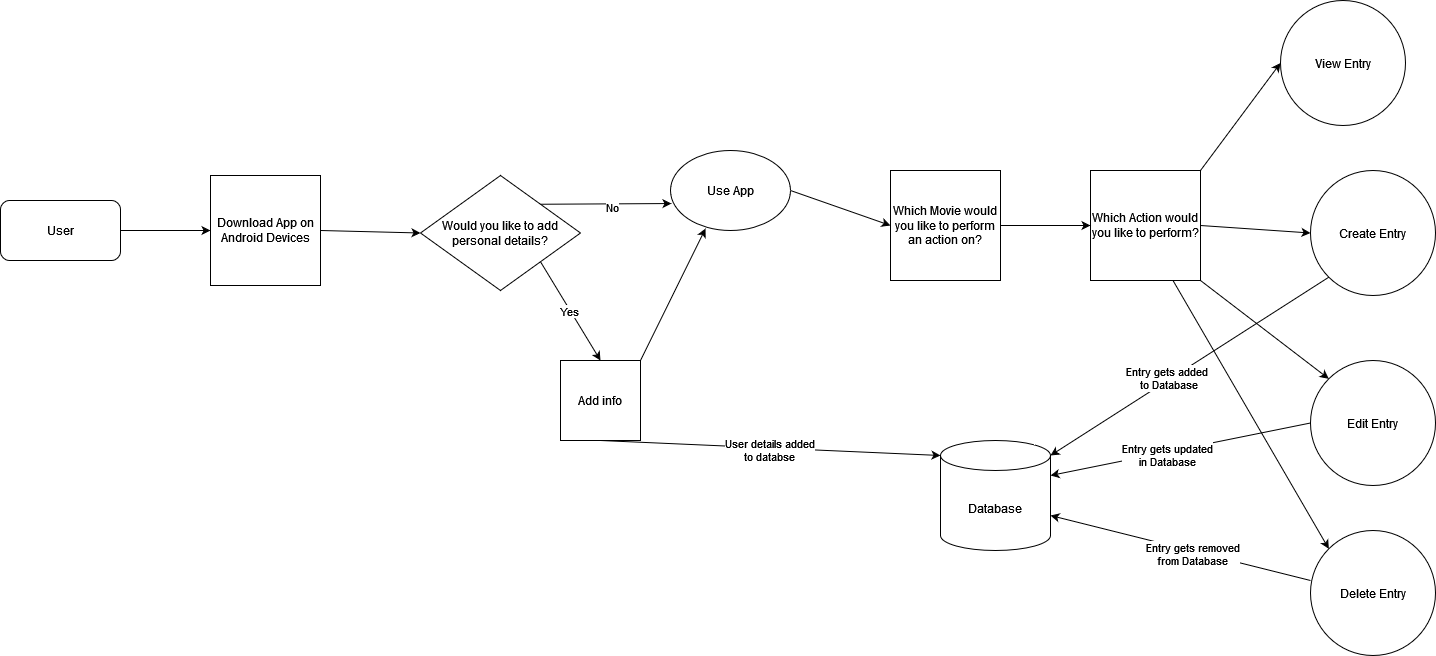

The diagram above was exported from draw.io. Its source (the exported page's mxGraphModel, read from the mxfile embedded in the PNG):
<mxGraphModel dx="2901" dy="1152" grid="1" gridSize="10" guides="1" tooltips="1" connect="1" arrows="1" fold="1" page="1" pageScale="1" pageWidth="827" pageHeight="1169" math="0" shadow="0">
  <root>
    <mxCell id="WIyWlLk6GJQsqaUBKTNV-0" />
    <mxCell id="WIyWlLk6GJQsqaUBKTNV-1" parent="WIyWlLk6GJQsqaUBKTNV-0" />
    <mxCell id="G0B9y1jVvnpXi2dd95Ep-16" value="User" style="rounded=1;whiteSpace=wrap;html=1;" parent="WIyWlLk6GJQsqaUBKTNV-1" vertex="1">
      <mxGeometry x="-760" y="240" width="120" height="60" as="geometry" />
    </mxCell>
    <mxCell id="G0B9y1jVvnpXi2dd95Ep-17" value="" style="endArrow=classic;html=1;rounded=0;entryX=0;entryY=0.5;entryDx=0;entryDy=0;exitX=1;exitY=0.5;exitDx=0;exitDy=0;" parent="WIyWlLk6GJQsqaUBKTNV-1" target="G0B9y1jVvnpXi2dd95Ep-18" edge="1" source="G0B9y1jVvnpXi2dd95Ep-16">
      <mxGeometry width="50" height="50" relative="1" as="geometry">
        <mxPoint x="-470" y="280" as="sourcePoint" />
        <mxPoint x="-400" y="280" as="targetPoint" />
      </mxGeometry>
    </mxCell>
    <mxCell id="G0B9y1jVvnpXi2dd95Ep-18" value="Download App on Android Devices" style="whiteSpace=wrap;html=1;aspect=fixed;" parent="WIyWlLk6GJQsqaUBKTNV-1" vertex="1">
      <mxGeometry x="-550" y="215" width="110" height="110" as="geometry" />
    </mxCell>
    <mxCell id="G0B9y1jVvnpXi2dd95Ep-19" value="Would you like to add personal details?" style="rhombus;whiteSpace=wrap;html=1;" parent="WIyWlLk6GJQsqaUBKTNV-1" vertex="1">
      <mxGeometry x="-340" y="215" width="160" height="115" as="geometry" />
    </mxCell>
    <mxCell id="G0B9y1jVvnpXi2dd95Ep-20" value="" style="endArrow=classic;html=1;rounded=0;entryX=0;entryY=0.5;entryDx=0;entryDy=0;exitX=1;exitY=0.5;exitDx=0;exitDy=0;" parent="WIyWlLk6GJQsqaUBKTNV-1" source="G0B9y1jVvnpXi2dd95Ep-18" target="G0B9y1jVvnpXi2dd95Ep-19" edge="1">
      <mxGeometry width="50" height="50" relative="1" as="geometry">
        <mxPoint x="-290" y="280" as="sourcePoint" />
        <mxPoint x="-240" y="230" as="targetPoint" />
      </mxGeometry>
    </mxCell>
    <mxCell id="G0B9y1jVvnpXi2dd95Ep-21" value="" style="endArrow=classic;html=1;rounded=0;exitX=1;exitY=1;exitDx=0;exitDy=0;entryX=0.5;entryY=0;entryDx=0;entryDy=0;" parent="WIyWlLk6GJQsqaUBKTNV-1" source="G0B9y1jVvnpXi2dd95Ep-19" target="G0B9y1jVvnpXi2dd95Ep-24" edge="1">
      <mxGeometry width="50" height="50" relative="1" as="geometry">
        <mxPoint x="-100" y="310" as="sourcePoint" />
        <mxPoint x="20" y="380" as="targetPoint" />
      </mxGeometry>
    </mxCell>
    <mxCell id="G0B9y1jVvnpXi2dd95Ep-22" value="Yes" style="edgeLabel;html=1;align=center;verticalAlign=middle;resizable=0;points=[];" parent="G0B9y1jVvnpXi2dd95Ep-21" vertex="1" connectable="0">
      <mxGeometry x="-0.0052" y="-1" relative="1" as="geometry">
        <mxPoint as="offset" />
      </mxGeometry>
    </mxCell>
    <mxCell id="G0B9y1jVvnpXi2dd95Ep-23" value="Database" style="shape=cylinder3;whiteSpace=wrap;html=1;boundedLbl=1;backgroundOutline=1;size=15;" parent="WIyWlLk6GJQsqaUBKTNV-1" vertex="1">
      <mxGeometry x="180" y="480" width="110" height="110" as="geometry" />
    </mxCell>
    <mxCell id="G0B9y1jVvnpXi2dd95Ep-24" value="Add info" style="whiteSpace=wrap;html=1;aspect=fixed;" parent="WIyWlLk6GJQsqaUBKTNV-1" vertex="1">
      <mxGeometry x="-200" y="400" width="80" height="80" as="geometry" />
    </mxCell>
    <mxCell id="G0B9y1jVvnpXi2dd95Ep-25" value="" style="endArrow=classic;html=1;rounded=0;entryX=0;entryY=0;entryDx=0;entryDy=15;entryPerimeter=0;exitX=0.5;exitY=1;exitDx=0;exitDy=0;" parent="WIyWlLk6GJQsqaUBKTNV-1" source="G0B9y1jVvnpXi2dd95Ep-24" target="G0B9y1jVvnpXi2dd95Ep-23" edge="1">
      <mxGeometry width="50" height="50" relative="1" as="geometry">
        <mxPoint x="-50" y="480" as="sourcePoint" />
        <mxPoint x="70" y="380" as="targetPoint" />
      </mxGeometry>
    </mxCell>
    <mxCell id="1ylL3Dy_7SsJsjk1j2NS-22" value="&lt;div&gt;User details added&lt;/div&gt;&lt;div&gt;to databse&lt;br&gt;&lt;/div&gt;" style="edgeLabel;html=1;align=center;verticalAlign=middle;resizable=0;points=[];" vertex="1" connectable="0" parent="G0B9y1jVvnpXi2dd95Ep-25">
      <mxGeometry x="-0.0055" y="-2" relative="1" as="geometry">
        <mxPoint as="offset" />
      </mxGeometry>
    </mxCell>
    <mxCell id="G0B9y1jVvnpXi2dd95Ep-29" value="" style="endArrow=classic;html=1;rounded=0;entryX=0.008;entryY=0.663;entryDx=0;entryDy=0;entryPerimeter=0;exitX=1;exitY=0;exitDx=0;exitDy=0;" parent="WIyWlLk6GJQsqaUBKTNV-1" source="G0B9y1jVvnpXi2dd95Ep-19" target="G0B9y1jVvnpXi2dd95Ep-47" edge="1">
      <mxGeometry width="50" height="50" relative="1" as="geometry">
        <mxPoint x="-90" y="250" as="sourcePoint" />
        <mxPoint x="102.98000000000002" y="342.96000000000004" as="targetPoint" />
      </mxGeometry>
    </mxCell>
    <mxCell id="G0B9y1jVvnpXi2dd95Ep-30" value="No" style="edgeLabel;html=1;align=center;verticalAlign=middle;resizable=0;points=[];" parent="G0B9y1jVvnpXi2dd95Ep-29" vertex="1" connectable="0">
      <mxGeometry x="0.0899" y="-3" relative="1" as="geometry">
        <mxPoint as="offset" />
      </mxGeometry>
    </mxCell>
    <mxCell id="G0B9y1jVvnpXi2dd95Ep-32" value="" style="endArrow=classic;html=1;rounded=0;entryX=0.292;entryY=0.975;entryDx=0;entryDy=0;exitX=1;exitY=0;exitDx=0;exitDy=0;entryPerimeter=0;" parent="WIyWlLk6GJQsqaUBKTNV-1" source="G0B9y1jVvnpXi2dd95Ep-24" target="G0B9y1jVvnpXi2dd95Ep-47" edge="1">
      <mxGeometry width="50" height="50" relative="1" as="geometry">
        <mxPoint x="60" y="350" as="sourcePoint" />
        <mxPoint x="155" y="390" as="targetPoint" />
      </mxGeometry>
    </mxCell>
    <mxCell id="G0B9y1jVvnpXi2dd95Ep-39" value="View Entry" style="ellipse;whiteSpace=wrap;html=1;aspect=fixed;" parent="WIyWlLk6GJQsqaUBKTNV-1" vertex="1">
      <mxGeometry x="520" y="40" width="125" height="125" as="geometry" />
    </mxCell>
    <mxCell id="G0B9y1jVvnpXi2dd95Ep-40" value="" style="endArrow=classic;html=1;rounded=0;exitX=1;exitY=0;exitDx=0;exitDy=0;entryX=0;entryY=0.5;entryDx=0;entryDy=0;" parent="WIyWlLk6GJQsqaUBKTNV-1" source="G0B9y1jVvnpXi2dd95Ep-41" target="G0B9y1jVvnpXi2dd95Ep-39" edge="1">
      <mxGeometry width="50" height="50" relative="1" as="geometry">
        <mxPoint x="469" y="112.5" as="sourcePoint" />
        <mxPoint x="530" y="130" as="targetPoint" />
      </mxGeometry>
    </mxCell>
    <mxCell id="G0B9y1jVvnpXi2dd95Ep-41" value="Which Action would you like to perform?" style="whiteSpace=wrap;html=1;aspect=fixed;" parent="WIyWlLk6GJQsqaUBKTNV-1" vertex="1">
      <mxGeometry x="330" y="210" width="110" height="110" as="geometry" />
    </mxCell>
    <mxCell id="G0B9y1jVvnpXi2dd95Ep-42" value="" style="endArrow=classic;html=1;rounded=0;exitX=1;exitY=0.5;exitDx=0;exitDy=0;entryX=0;entryY=0.5;entryDx=0;entryDy=0;" parent="WIyWlLk6GJQsqaUBKTNV-1" source="G0B9y1jVvnpXi2dd95Ep-41" target="G0B9y1jVvnpXi2dd95Ep-43" edge="1">
      <mxGeometry width="50" height="50" relative="1" as="geometry">
        <mxPoint x="480" y="450" as="sourcePoint" />
        <mxPoint x="560" y="445" as="targetPoint" />
      </mxGeometry>
    </mxCell>
    <mxCell id="G0B9y1jVvnpXi2dd95Ep-43" value="Create Entry" style="ellipse;whiteSpace=wrap;html=1;aspect=fixed;" parent="WIyWlLk6GJQsqaUBKTNV-1" vertex="1">
      <mxGeometry x="550" y="210" width="125" height="125" as="geometry" />
    </mxCell>
    <mxCell id="G0B9y1jVvnpXi2dd95Ep-47" value="Use App" style="ellipse;whiteSpace=wrap;html=1;" parent="WIyWlLk6GJQsqaUBKTNV-1" vertex="1">
      <mxGeometry x="-90" y="190" width="120" height="80" as="geometry" />
    </mxCell>
    <mxCell id="1ylL3Dy_7SsJsjk1j2NS-3" style="edgeStyle=orthogonalEdgeStyle;rounded=0;orthogonalLoop=1;jettySize=auto;html=1;exitX=1;exitY=0.5;exitDx=0;exitDy=0;" edge="1" parent="WIyWlLk6GJQsqaUBKTNV-1" source="1ylL3Dy_7SsJsjk1j2NS-0" target="G0B9y1jVvnpXi2dd95Ep-41">
      <mxGeometry relative="1" as="geometry" />
    </mxCell>
    <mxCell id="1ylL3Dy_7SsJsjk1j2NS-0" value="Which Movie would you like to perform an action on?" style="whiteSpace=wrap;html=1;aspect=fixed;" vertex="1" parent="WIyWlLk6GJQsqaUBKTNV-1">
      <mxGeometry x="130" y="210" width="110" height="110" as="geometry" />
    </mxCell>
    <mxCell id="1ylL3Dy_7SsJsjk1j2NS-4" value="Edit Entry" style="ellipse;whiteSpace=wrap;html=1;aspect=fixed;" vertex="1" parent="WIyWlLk6GJQsqaUBKTNV-1">
      <mxGeometry x="550" y="400" width="125" height="125" as="geometry" />
    </mxCell>
    <mxCell id="1ylL3Dy_7SsJsjk1j2NS-5" value="Delete Entry" style="ellipse;whiteSpace=wrap;html=1;aspect=fixed;" vertex="1" parent="WIyWlLk6GJQsqaUBKTNV-1">
      <mxGeometry x="550" y="570" width="125" height="125" as="geometry" />
    </mxCell>
    <mxCell id="1ylL3Dy_7SsJsjk1j2NS-13" value="" style="endArrow=classic;html=1;rounded=0;exitX=1;exitY=1;exitDx=0;exitDy=0;entryX=0;entryY=0;entryDx=0;entryDy=0;" edge="1" parent="WIyWlLk6GJQsqaUBKTNV-1" source="G0B9y1jVvnpXi2dd95Ep-41" target="1ylL3Dy_7SsJsjk1j2NS-4">
      <mxGeometry width="50" height="50" relative="1" as="geometry">
        <mxPoint x="-30" y="630" as="sourcePoint" />
        <mxPoint x="20" y="580" as="targetPoint" />
      </mxGeometry>
    </mxCell>
    <mxCell id="1ylL3Dy_7SsJsjk1j2NS-14" value="" style="endArrow=classic;html=1;rounded=0;entryX=0;entryY=0;entryDx=0;entryDy=0;exitX=0.75;exitY=1;exitDx=0;exitDy=0;" edge="1" parent="WIyWlLk6GJQsqaUBKTNV-1" source="G0B9y1jVvnpXi2dd95Ep-41" target="1ylL3Dy_7SsJsjk1j2NS-5">
      <mxGeometry width="50" height="50" relative="1" as="geometry">
        <mxPoint x="-30" y="630" as="sourcePoint" />
        <mxPoint x="20" y="580" as="targetPoint" />
      </mxGeometry>
    </mxCell>
    <mxCell id="1ylL3Dy_7SsJsjk1j2NS-15" value="" style="endArrow=classic;html=1;rounded=0;entryX=1;entryY=0;entryDx=0;entryDy=15;entryPerimeter=0;exitX=0;exitY=1;exitDx=0;exitDy=0;" edge="1" parent="WIyWlLk6GJQsqaUBKTNV-1" source="G0B9y1jVvnpXi2dd95Ep-43" target="G0B9y1jVvnpXi2dd95Ep-23">
      <mxGeometry width="50" height="50" relative="1" as="geometry">
        <mxPoint x="-30" y="630" as="sourcePoint" />
        <mxPoint x="20" y="580" as="targetPoint" />
      </mxGeometry>
    </mxCell>
    <mxCell id="1ylL3Dy_7SsJsjk1j2NS-16" value="&lt;div&gt;Entry gets added&amp;nbsp;&lt;/div&gt;&lt;div&gt;to Database&lt;/div&gt;" style="edgeLabel;html=1;align=center;verticalAlign=middle;resizable=0;points=[];" vertex="1" connectable="0" parent="1ylL3Dy_7SsJsjk1j2NS-15">
      <mxGeometry x="0.1525" y="-2" relative="1" as="geometry">
        <mxPoint as="offset" />
      </mxGeometry>
    </mxCell>
    <mxCell id="1ylL3Dy_7SsJsjk1j2NS-17" value="" style="endArrow=classic;html=1;rounded=0;exitX=0;exitY=0.5;exitDx=0;exitDy=0;entryX=1;entryY=0;entryDx=0;entryDy=35;entryPerimeter=0;" edge="1" parent="WIyWlLk6GJQsqaUBKTNV-1" source="1ylL3Dy_7SsJsjk1j2NS-4" target="G0B9y1jVvnpXi2dd95Ep-23">
      <mxGeometry width="50" height="50" relative="1" as="geometry">
        <mxPoint x="-30" y="630" as="sourcePoint" />
        <mxPoint x="20" y="580" as="targetPoint" />
      </mxGeometry>
    </mxCell>
    <mxCell id="1ylL3Dy_7SsJsjk1j2NS-19" value="&lt;div&gt;Entry gets updated&lt;/div&gt;&lt;div&gt;in Database&lt;br&gt;&lt;/div&gt;" style="edgeLabel;html=1;align=center;verticalAlign=middle;resizable=0;points=[];" vertex="1" connectable="0" parent="1ylL3Dy_7SsJsjk1j2NS-17">
      <mxGeometry x="0.1054" y="4" relative="1" as="geometry">
        <mxPoint y="-1" as="offset" />
      </mxGeometry>
    </mxCell>
    <mxCell id="1ylL3Dy_7SsJsjk1j2NS-18" value="" style="endArrow=classic;html=1;rounded=0;exitX=0;exitY=0.4;exitDx=0;exitDy=0;exitPerimeter=0;entryX=1;entryY=0;entryDx=0;entryDy=75;entryPerimeter=0;" edge="1" parent="WIyWlLk6GJQsqaUBKTNV-1" source="1ylL3Dy_7SsJsjk1j2NS-5" target="G0B9y1jVvnpXi2dd95Ep-23">
      <mxGeometry width="50" height="50" relative="1" as="geometry">
        <mxPoint x="-30" y="630" as="sourcePoint" />
        <mxPoint x="20" y="580" as="targetPoint" />
      </mxGeometry>
    </mxCell>
    <mxCell id="1ylL3Dy_7SsJsjk1j2NS-20" value="&lt;div&gt;Entry gets removed&lt;/div&gt;&lt;div&gt;from Database&lt;br&gt;&lt;/div&gt;" style="edgeLabel;html=1;align=center;verticalAlign=middle;resizable=0;points=[];" vertex="1" connectable="0" parent="1ylL3Dy_7SsJsjk1j2NS-18">
      <mxGeometry x="-0.0986" y="3" relative="1" as="geometry">
        <mxPoint as="offset" />
      </mxGeometry>
    </mxCell>
    <mxCell id="1ylL3Dy_7SsJsjk1j2NS-25" value="" style="endArrow=classic;html=1;rounded=0;exitX=1;exitY=0.5;exitDx=0;exitDy=0;entryX=0;entryY=0.5;entryDx=0;entryDy=0;" edge="1" parent="WIyWlLk6GJQsqaUBKTNV-1" source="G0B9y1jVvnpXi2dd95Ep-47" target="1ylL3Dy_7SsJsjk1j2NS-0">
      <mxGeometry width="50" height="50" relative="1" as="geometry">
        <mxPoint x="-30" y="620" as="sourcePoint" />
        <mxPoint x="20" y="570" as="targetPoint" />
      </mxGeometry>
    </mxCell>
  </root>
</mxGraphModel>